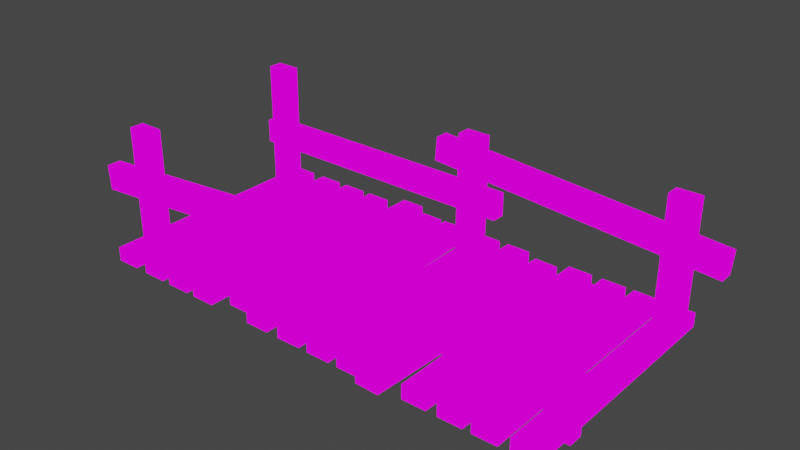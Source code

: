 # Source: Bridge.blend  (saved by Blender 3.6.13; exported with 4.5.12 LTS)
import bpy
from mathutils import Matrix  # noqa: F401  (used for matrix-valued properties, if any)

bpy.ops.wm.read_factory_settings(use_empty=True)
scene = bpy.context.scene
scene.name = 'Scene'

# ---- collections
col_collection = bpy.data.collections.new('Collection'); scene.collection.children.link(col_collection)

# ---- images (referenced by path relative to the original .blend; pixels are not part of the script)
import os
ASSET_DIR = os.environ.get("B2B_ASSET_DIR", "")  # directory of the original .blend (textures are referenced by path, not embedded)
HERE = os.path.dirname(os.path.abspath(__file__))  # packed textures are extracted next to this script under _unpacked/

def load_image(name, relpath, width, height, colorspace="sRGB"):
    """Load a texture the original file referenced (path relative to the .blend, or extracted next to this script)."""
    p = next((c for c in (os.path.join(HERE, relpath), os.path.join(ASSET_DIR, relpath)) if relpath and os.path.exists(c)), "")
    if p:
        img = bpy.data.images.load(p, check_existing=True)
        img.name = name
    else:  # same state as the original file: an image datablock whose file is absent (Cycles renders it pink)
        img = bpy.data.images.new(name, width, height)
        img.source = "FILE"
        img.filepath = "//" + (relpath or name)
    img.colorspace_settings.name = colorspace
    return img
img_pallet_jpg = load_image('Pallet.jpg', 'Pallet.jpg', 1024, 1024, 'sRGB')

# ---- materials (node trees are filled in below, after node groups)
mat_material = bpy.data.materials.new('Material')
mat_material.alpha_threshold = 0.0
mat_material.use_transparent_shadow = False
mat_material.roughness = 0.5
mat_material.line_color = (0.0, 0.0, 0.0, 1.0)

# ---- material node trees
mat_material.use_nodes = True; mat_material.node_tree.nodes.clear()
_N = mat_material.node_tree.nodes; _L = mat_material.node_tree.links
n0 = _N.new('ShaderNodeOutputMaterial'); n0.name = 'Material Output'; n0.location = (300, 300)
n1 = _N.new('ShaderNodeEmission'); n1.name = 'Emission'; n1.location = (73, 256)
n2 = _N.new('ShaderNodeTexImage'); n2.name = 'Image Texture'; n2.location = (-280, 299)
n2.image = img_pallet_jpg
_L.new(n1.outputs[0], n0.inputs[0])
_L.new(n2.outputs[0], n1.inputs[0])
n0.is_active_output = True

# ---- world
world_world = bpy.data.worlds.new('World'); scene.world = world_world
world_world.use_nodes = True; world_world.node_tree.nodes.clear()
_N = world_world.node_tree.nodes; _L = world_world.node_tree.links
n0 = _N.new('ShaderNodeOutputWorld'); n0.name = 'World Output'; n0.location = (300, 300)
n1 = _N.new('ShaderNodeBackground'); n1.name = 'Background'; n1.location = (10, 300)
n1.inputs[0].default_value = (0.05088, 0.05088, 0.05088, 1.0)
_L.new(n1.outputs[0], n0.inputs[0])
n0.is_active_output = True
world_world.color = (0.05088, 0.05088, 0.05088)
world_world.use_sun_shadow = False
world_world.sun_shadow_jitter_overblur = 0.0

# ---- meshes
me_cube = bpy.data.meshes.new('Cube')
me_cube.from_pydata([(-6.963, -3.423, -0.3746), (-6.963, -3.423, 0.02805), (-6.963, 3.484, -0.3746), (-6.963, 3.484, 0.02805), (-6.27, -3.423, -0.3746), (-6.27, -3.423, 0.02805), (-6.27, 3.484, -0.3746), (-6.27, 3.484, 0.02805), (-5.875, -3.423, -0.3746), (-5.875, -3.423, 0.02805), (-5.875, 3.484, -0.3746), (-5.875, 3.484, 0.02805), (-5.182, -3.423, -0.3746), (-5.182, -3.423, 0.02805), (-5.182, 3.484, -0.3746), (-5.182, 3.484, 0.02805), (-4.915, -3.423, -0.3746), (-4.915, -3.423, 0.02805), (-4.915, 3.484, -0.3746), (-4.915, 3.484, 0.02805), (-4.223, -3.423, -0.3746), (-4.223, -3.423, 0.02805), (-4.223, 3.484, -0.3746), (-4.223, 3.484, 0.02805), (-3.964, -3.423, -0.3746), (-3.964, -3.423, 0.02805), (-3.964, 3.484, -0.3746), (-3.964, 3.484, 0.02805), (-3.271, -3.423, -0.3746), (-3.271, -3.423, 0.02805), (-3.271, 3.484, -0.3746), (-3.271, 3.484, 0.02805), (-2.921, -3.102, -0.3746), (-2.921, -3.102, 0.02805), (-2.895, 3.806, -0.3746), (-2.895, 3.806, 0.02805), (-2.228, -3.104, -0.3746), (-2.228, -3.104, 0.02805), (-2.202, 3.803, -0.3746), (-2.202, 3.803, 0.02805), (-1.962, -3.423, -0.3746), (-1.962, -3.423, 0.02805), (-1.962, 3.484, -0.3746), (-1.962, 3.484, 0.02805), (-1.269, -3.423, -0.3746), (-1.269, -3.423, 0.02805), (-1.269, 3.484, -0.3746), (-1.269, 3.484, 0.02805), (-0.8788, -3.433, -0.3746), (-0.8788, -3.433, 0.02805), (-1.125, 3.47, -0.3746), (-1.125, 3.47, 0.02805), (-0.1864, -3.408, -0.3746), (-0.1864, -3.408, 0.02805), (-0.4325, 3.495, -0.3746), (-0.4325, 3.495, 0.02805), (0.08545, -3.423, -0.3746), (0.08545, -3.423, 0.02805), (0.08545, 3.484, -0.3746), (0.08545, 3.484, 0.02805), (0.7783, -3.423, -0.3746), (0.7783, -3.423, 0.02805), (0.7783, 3.484, -0.3746), (0.7783, 3.484, 0.02805), (1.045, -3.423, -0.3746), (1.045, -3.423, 0.02805), (1.045, 3.484, -0.3746), (1.045, 3.484, 0.02805), (1.738, -3.423, -0.3746), (1.738, -3.423, 0.02805), (1.738, 3.484, -0.3746), (1.738, 3.484, 0.02805), (1.807, -3.62, -0.3746), (1.807, -3.62, 0.02805), (2.08, 3.282, -0.3746), (2.08, 3.282, 0.02805), (2.499, -3.647, -0.3746), (2.499, -3.647, 0.02805), (2.772, 3.255, -0.3746), (2.772, 3.255, 0.02805), (2.999, -3.423, -0.3746), (2.999, -3.423, 0.02805), (2.999, 3.484, -0.3746), (2.999, 3.484, 0.02805), (3.692, -3.423, -0.3746), (3.692, -3.423, 0.02805), (3.692, 3.484, -0.3746), (3.692, 3.484, 0.02805), (3.999, -3.423, -0.3746), (3.999, -3.423, 0.02805), (3.999, 3.484, -0.3746), (3.999, 3.484, 0.02805), (4.691, -3.423, -0.3746), (4.691, -3.423, 0.02805), (4.691, 3.484, -0.3746), (4.691, 3.484, 0.02805), (4.918, -3.423, -0.3746), (4.918, -3.423, 0.02805), (4.918, 3.484, -0.3746), (4.918, 3.484, 0.02805), (5.611, -3.423, -0.3746), (5.611, -3.423, 0.02805), (5.611, 3.484, -0.3746), (5.611, 3.484, 0.02805), (5.918, -3.423, -0.3746), (5.918, -3.423, 0.02805), (5.918, 3.484, -0.3746), (5.918, 3.484, 0.02805), (6.611, -3.423, -0.3746), (6.611, -3.423, 0.02805), (6.611, 3.484, -0.3746), (6.611, 3.484, 0.02805), (-6.894, 2.479, 3.627), (-6.894, 2.882, 3.627), (-6.916, 2.479, 0.02314), (-6.916, 2.882, 0.02314), (-6.201, 2.479, 3.626), (-6.201, 2.882, 3.626), (-6.223, 2.479, 0.02198), (-6.223, 2.882, 0.02198), (5.99, 2.479, 3.449), (5.99, 2.882, 3.449), (5.968, 2.479, -0.1546), (5.968, 2.882, -0.1546), (6.683, 2.479, 3.448), (6.683, 2.882, 3.448), (6.661, 2.479, -0.1557), (6.661, 2.882, -0.1557), (0.0191, 2.479, 3.342), (0.0191, 2.882, 3.342), (-0.003118, 2.479, -0.2612), (-0.003118, 2.882, -0.2612), (0.7119, 2.479, 3.341), (0.7119, 2.882, 3.341), (0.6897, 2.479, -0.2624), (0.6897, 2.882, -0.2624), (1.05, 2.747, 1.715), (1.05, 3.149, 1.715), (-7.376, 2.747, 1.738), (-7.376, 3.149, 1.738), (1.048, 2.747, 1.023), (1.048, 3.149, 1.023), (-7.379, 2.747, 1.045), (-7.379, 3.149, 1.045), (7.505, 2.747, 2.234), (7.505, 3.149, 2.234), (-0.8939, 2.747, 2.905), (-0.8939, 3.149, 2.905), (7.449, 2.747, 1.543), (7.449, 3.149, 1.543), (-0.95, 2.747, 2.215), (-0.95, 3.149, 2.215), (6.988, -2.466, 3.627), (6.988, -2.869, 3.627), (7.01, -2.466, 0.02314), (7.01, -2.869, 0.02314), (6.295, -2.466, 3.626), (6.295, -2.869, 3.626), (6.317, -2.466, 0.02198), (6.317, -2.869, 0.02198), (-5.896, -2.466, 3.449), (-5.896, -2.869, 3.449), (-5.874, -2.466, -0.1546), (-5.874, -2.869, -0.1546), (-6.589, -2.466, 3.448), (-6.589, -2.869, 3.448), (-6.567, -2.466, -0.1557), (-6.567, -2.869, -0.1557), (0.07486, -2.466, 3.342), (0.07486, -2.869, 3.342), (0.09708, -2.466, -0.2612), (0.09708, -2.869, -0.2612), (-0.618, -2.466, 3.341), (-0.618, -2.869, 3.341), (-0.5958, -2.466, -0.2624), (-0.5958, -2.869, -0.2624), (-0.9563, -2.734, 1.715), (-0.9563, -3.137, 1.715), (7.47, -2.734, 1.738), (7.47, -3.137, 1.738), (-0.9536, -2.734, 1.023), (-0.9536, -3.137, 1.023), (7.473, -2.734, 1.045), (7.473, -3.137, 1.045), (-7.411, -2.734, 2.234), (-7.411, -3.137, 2.234), (0.9879, -2.734, 2.905), (0.9879, -3.137, 2.905), (-7.355, -2.734, 1.543), (-7.355, -3.137, 1.543), (1.044, -2.734, 2.215), (1.044, -3.137, 2.215)], [], [(0, 1, 3, 2), (2, 3, 7, 6), (6, 7, 5, 4), (4, 5, 1, 0), (2, 6, 4, 0), (7, 3, 1, 5), (8, 9, 11, 10), (10, 11, 15, 14), (14, 15, 13, 12), (12, 13, 9, 8), (10, 14, 12, 8), (15, 11, 9, 13), (16, 17, 19, 18), (18, 19, 23, 22), (22, 23, 21, 20), (20, 21, 17, 16), (18, 22, 20, 16), (23, 19, 17, 21), (24, 25, 27, 26), (26, 27, 31, 30), (30, 31, 29, 28), (28, 29, 25, 24), (26, 30, 28, 24), (31, 27, 25, 29), (32, 33, 35, 34), (34, 35, 39, 38), (38, 39, 37, 36), (36, 37, 33, 32), (34, 38, 36, 32), (39, 35, 33, 37), (40, 41, 43, 42), (42, 43, 47, 46), (46, 47, 45, 44), (44, 45, 41, 40), (42, 46, 44, 40), (47, 43, 41, 45), (48, 49, 51, 50), (50, 51, 55, 54), (54, 55, 53, 52), (52, 53, 49, 48), (50, 54, 52, 48), (55, 51, 49, 53), (56, 57, 59, 58), (58, 59, 63, 62), (62, 63, 61, 60), (60, 61, 57, 56), (58, 62, 60, 56), (63, 59, 57, 61), (64, 65, 67, 66), (66, 67, 71, 70), (70, 71, 69, 68), (68, 69, 65, 64), (66, 70, 68, 64), (71, 67, 65, 69), (72, 73, 75, 74), (74, 75, 79, 78), (78, 79, 77, 76), (76, 77, 73, 72), (74, 78, 76, 72), (79, 75, 73, 77), (80, 81, 83, 82), (82, 83, 87, 86), (86, 87, 85, 84), (84, 85, 81, 80), (82, 86, 84, 80), (87, 83, 81, 85), (88, 89, 91, 90), (90, 91, 95, 94), (94, 95, 93, 92), (92, 93, 89, 88), (90, 94, 92, 88), (95, 91, 89, 93), (96, 97, 99, 98), (98, 99, 103, 102), (102, 103, 101, 100), (100, 101, 97, 96), (98, 102, 100, 96), (103, 99, 97, 101), (104, 105, 107, 106), (106, 107, 111, 110), (110, 111, 109, 108), (108, 109, 105, 104), (106, 110, 108, 104), (111, 107, 105, 109), (112, 113, 115, 114), (114, 115, 119, 118), (118, 119, 117, 116), (116, 117, 113, 112), (114, 118, 116, 112), (119, 115, 113, 117), (120, 121, 123, 122), (122, 123, 127, 126), (126, 127, 125, 124), (124, 125, 121, 120), (122, 126, 124, 120), (127, 123, 121, 125), (128, 129, 131, 130), (130, 131, 135, 134), (134, 135, 133, 132), (132, 133, 129, 128), (130, 134, 132, 128), (135, 131, 129, 133), (136, 137, 139, 138), (138, 139, 143, 142), (142, 143, 141, 140), (140, 141, 137, 136), (138, 142, 140, 136), (143, 139, 137, 141), (144, 145, 147, 146), (146, 147, 151, 150), (150, 151, 149, 148), (148, 149, 145, 144), (146, 150, 148, 144), (151, 147, 145, 149), (152, 153, 155, 154), (154, 155, 159, 158), (158, 159, 157, 156), (156, 157, 153, 152), (154, 158, 156, 152), (159, 155, 153, 157), (160, 161, 163, 162), (162, 163, 167, 166), (166, 167, 165, 164), (164, 165, 161, 160), (162, 166, 164, 160), (167, 163, 161, 165), (168, 169, 171, 170), (170, 171, 175, 174), (174, 175, 173, 172), (172, 173, 169, 168), (170, 174, 172, 168), (175, 171, 169, 173), (176, 177, 179, 178), (178, 179, 183, 182), (182, 183, 181, 180), (180, 181, 177, 176), (178, 182, 180, 176), (183, 179, 177, 181), (184, 185, 187, 186), (186, 187, 191, 190), (190, 191, 189, 188), (188, 189, 185, 184), (186, 190, 188, 184), (191, 187, 185, 189)])
_uv = me_cube.uv_layers.new(name='UVMap')
_uv.uv.foreach_set('vector', [0.7573, 0.2166, 0.7491, 0.2166, 0.7491, 0.2084, 0.7573, 0.2084, 0.7573, 0.2084, 0.7491, 0.2084, 0.7491, 0.2003, 0.7573, 0.2003, 0.7573, 0.2003, 0.7491, 0.2003, 0.7491, 0.1921, 0.7573, 0.1921, 0.7573, 0.1921, 0.7491, 0.1921, 0.7491, 0.1839, 0.7573, 0.1839, 0.7655, 0.2003, 0.7573, 0.2003, 0.7573, 0.1921, 0.7655, 0.1921, 0.7491, 0.2003, 0.741, 0.2003, 0.741, 0.1921, 0.7491, 0.1921, 0.7573, 0.2166, 0.7491, 0.2166, 0.7491, 0.2084, 0.7573, 0.2084, 0.7573, 0.2084, 0.7491, 0.2084, 0.7491, 0.2003, 0.7573, 0.2003, 0.7573, 0.2003, 0.7491, 0.2003, 0.7491, 0.1921, 0.7573, 0.1921, 0.7573, 0.1921, 0.7491, 0.1921, 0.7491, 0.1839, 0.7573, 0.1839, 0.7655, 0.2003, 0.7573, 0.2003, 0.7573, 0.1921, 0.7655, 0.1921, 0.7491, 0.2003, 0.741, 0.2003, 0.741, 0.1921, 0.7491, 0.1921, 0.7573, 0.2166, 0.7491, 0.2166, 0.7491, 0.2084, 0.7573, 0.2084, 0.7573, 0.2084, 0.7491, 0.2084, 0.7491, 0.2003, 0.7573, 0.2003, 0.7573, 0.2003, 0.7491, 0.2003, 0.7491, 0.1921, 0.7573, 0.1921, 0.7573, 0.1921, 0.7491, 0.1921, 0.7491, 0.1839, 0.7573, 0.1839, 0.7655, 0.2003, 0.7573, 0.2003, 0.7573, 0.1921, 0.7655, 0.1921, 0.7491, 0.2003, 0.741, 0.2003, 0.741, 0.1921, 0.7491, 0.1921, 0.7573, 0.2166, 0.7491, 0.2166, 0.7491, 0.2084, 0.7573, 0.2084, 0.7573, 0.2084, 0.7491, 0.2084, 0.7491, 0.2003, 0.7573, 0.2003, 0.7573, 0.2003, 0.7491, 0.2003, 0.7491, 0.1921, 0.7573, 0.1921, 0.7573, 0.1921, 0.7491, 0.1921, 0.7491, 0.1839, 0.7573, 0.1839, 0.7655, 0.2003, 0.7573, 0.2003, 0.7573, 0.1921, 0.7655, 0.1921, 0.7491, 0.2003, 0.741, 0.2003, 0.741, 0.1921, 0.7491, 0.1921, 0.7573, 0.2166, 0.7491, 0.2166, 0.7491, 0.2084, 0.7573, 0.2084, 0.7573, 0.2084, 0.7491, 0.2084, 0.7491, 0.2003, 0.7573, 0.2003, 0.7573, 0.2003, 0.7491, 0.2003, 0.7491, 0.1921, 0.7573, 0.1921, 0.7573, 0.1921, 0.7491, 0.1921, 0.7491, 0.1839, 0.7573, 0.1839, 0.7655, 0.2003, 0.7573, 0.2003, 0.7573, 0.1921, 0.7655, 0.1921, 0.7491, 0.2003, 0.741, 0.2003, 0.741, 0.1921, 0.7491, 0.1921, 0.7573, 0.2166, 0.7491, 0.2166, 0.7491, 0.2084, 0.7573, 0.2084, 0.7573, 0.2084, 0.7491, 0.2084, 0.7491, 0.2003, 0.7573, 0.2003, 0.7573, 0.2003, 0.7491, 0.2003, 0.7491, 0.1921, 0.7573, 0.1921, 0.7573, 0.1921, 0.7491, 0.1921, 0.7491, 0.1839, 0.7573, 0.1839, 0.7655, 0.2003, 0.7573, 0.2003, 0.7573, 0.1921, 0.7655, 0.1921, 0.7491, 0.2003, 0.741, 0.2003, 0.741, 0.1921, 0.7491, 0.1921, 0.7573, 0.2166, 0.7491, 0.2166, 0.7491, 0.2084, 0.7573, 0.2084, 0.7573, 0.2084, 0.7491, 0.2084, 0.7491, 0.2003, 0.7573, 0.2003, 0.7573, 0.2003, 0.7491, 0.2003, 0.7491, 0.1921, 0.7573, 0.1921, 0.7573, 0.1921, 0.7491, 0.1921, 0.7491, 0.1839, 0.7573, 0.1839, 0.7655, 0.2003, 0.7573, 0.2003, 0.7573, 0.1921, 0.7655, 0.1921, 0.7491, 0.2003, 0.741, 0.2003, 0.741, 0.1921, 0.7491, 0.1921, 0.7573, 0.2166, 0.7491, 0.2166, 0.7491, 0.2084, 0.7573, 0.2084, 0.7573, 0.2084, 0.7491, 0.2084, 0.7491, 0.2003, 0.7573, 0.2003, 0.7573, 0.2003, 0.7491, 0.2003, 0.7491, 0.1921, 0.7573, 0.1921, 0.7573, 0.1921, 0.7491, 0.1921, 0.7491, 0.1839, 0.7573, 0.1839, 0.7655, 0.2003, 0.7573, 0.2003, 0.7573, 0.1921, 0.7655, 0.1921, 0.7491, 0.2003, 0.741, 0.2003, 0.741, 0.1921, 0.7491, 0.1921, 0.7573, 0.2166, 0.7491, 0.2166, 0.7491, 0.2084, 0.7573, 0.2084, 0.7573, 0.2084, 0.7491, 0.2084, 0.7491, 0.2003, 0.7573, 0.2003, 0.7573, 0.2003, 0.7491, 0.2003, 0.7491, 0.1921, 0.7573, 0.1921, 0.7573, 0.1921, 0.7491, 0.1921, 0.7491, 0.1839, 0.7573, 0.1839, 0.7655, 0.2003, 0.7573, 0.2003, 0.7573, 0.1921, 0.7655, 0.1921, 0.7491, 0.2003, 0.741, 0.2003, 0.741, 0.1921, 0.7491, 0.1921, 0.7573, 0.2166, 0.7491, 0.2166, 0.7491, 0.2084, 0.7573, 0.2084, 0.7573, 0.2084, 0.7491, 0.2084, 0.7491, 0.2003, 0.7573, 0.2003, 0.7573, 0.2003, 0.7491, 0.2003, 0.7491, 0.1921, 0.7573, 0.1921, 0.7573, 0.1921, 0.7491, 0.1921, 0.7491, 0.1839, 0.7573, 0.1839, 0.7655, 0.2003, 0.7573, 0.2003, 0.7573, 0.1921, 0.7655, 0.1921, 0.7491, 0.2003, 0.741, 0.2003, 0.741, 0.1921, 0.7491, 0.1921, 0.7573, 0.2166, 0.7491, 0.2166, 0.7491, 0.2084, 0.7573, 0.2084, 0.7573, 0.2084, 0.7491, 0.2084, 0.7491, 0.2003, 0.7573, 0.2003, 0.7573, 0.2003, 0.7491, 0.2003, 0.7491, 0.1921, 0.7573, 0.1921, 0.7573, 0.1921, 0.7491, 0.1921, 0.7491, 0.1839, 0.7573, 0.1839, 0.7655, 0.2003, 0.7573, 0.2003, 0.7573, 0.1921, 0.7655, 0.1921, 0.7491, 0.2003, 0.741, 0.2003, 0.741, 0.1921, 0.7491, 0.1921, 0.7573, 0.2166, 0.7491, 0.2166, 0.7491, 0.2084, 0.7573, 0.2084, 0.7573, 0.2084, 0.7491, 0.2084, 0.7491, 0.2003, 0.7573, 0.2003, 0.7573, 0.2003, 0.7491, 0.2003, 0.7491, 0.1921, 0.7573, 0.1921, 0.7573, 0.1921, 0.7491, 0.1921, 0.7491, 0.1839, 0.7573, 0.1839, 0.7655, 0.2003, 0.7573, 0.2003, 0.7573, 0.1921, 0.7655, 0.1921, 0.7491, 0.2003, 0.741, 0.2003, 0.741, 0.1921, 0.7491, 0.1921, 0.7573, 0.2166, 0.7491, 0.2166, 0.7491, 0.2084, 0.7573, 0.2084, 0.7573, 0.2084, 0.7491, 0.2084, 0.7491, 0.2003, 0.7573, 0.2003, 0.7573, 0.2003, 0.7491, 0.2003, 0.7491, 0.1921, 0.7573, 0.1921, 0.7573, 0.1921, 0.7491, 0.1921, 0.7491, 0.1839, 0.7573, 0.1839, 0.7655, 0.2003, 0.7573, 0.2003, 0.7573, 0.1921, 0.7655, 0.1921, 0.7491, 0.2003, 0.741, 0.2003, 0.741, 0.1921, 0.7491, 0.1921, 0.7573, 0.2166, 0.7491, 0.2166, 0.7491, 0.2084, 0.7573, 0.2084, 0.7573, 0.2084, 0.7491, 0.2084, 0.7491, 0.2003, 0.7573, 0.2003, 0.7573, 0.2003, 0.7491, 0.2003, 0.7491, 0.1921, 0.7573, 0.1921, 0.7573, 0.1921, 0.7491, 0.1921, 0.7491, 0.1839, 0.7573, 0.1839, 0.7655, 0.2003, 0.7573, 0.2003, 0.7573, 0.1921, 0.7655, 0.1921, 0.7491, 0.2003, 0.741, 0.2003, 0.741, 0.1921, 0.7491, 0.1921, 0.7573, 0.2166, 0.7491, 0.2166, 0.7491, 0.2084, 0.7573, 0.2084, 0.7573, 0.2084, 0.7491, 0.2084, 0.7491, 0.2003, 0.7573, 0.2003, 0.7573, 0.2003, 0.7491, 0.2003, 0.7491, 0.1921, 0.7573, 0.1921, 0.7573, 0.1921, 0.7491, 0.1921, 0.7491, 0.1839, 0.7573, 0.1839, 0.7655, 0.2003, 0.7573, 0.2003, 0.7573, 0.1921, 0.7655, 0.1921, 0.7491, 0.2003, 0.741, 0.2003, 0.741, 0.1921, 0.7491, 0.1921, 0.7573, 0.2166, 0.7491, 0.2166, 0.7491, 0.2084, 0.7573, 0.2084, 0.7573, 0.2084, 0.7491, 0.2084, 0.7491, 0.2003, 0.7573, 0.2003, 0.7573, 0.2003, 0.7491, 0.2003, 0.7491, 0.1921, 0.7573, 0.1921, 0.7573, 0.1921, 0.7491, 0.1921, 0.7491, 0.1839, 0.7573, 0.1839, 0.7655, 0.2003, 0.7573, 0.2003, 0.7573, 0.1921, 0.7655, 0.1921, 0.7491, 0.2003, 0.741, 0.2003, 0.741, 0.1921, 0.7491, 0.1921, 0.7573, 0.2166, 0.7491, 0.2166, 0.7491, 0.2084, 0.7573, 0.2084, 0.7573, 0.2084, 0.7491, 0.2084, 0.7491, 0.2003, 0.7573, 0.2003, 0.7573, 0.2003, 0.7491, 0.2003, 0.7491, 0.1921, 0.7573, 0.1921, 0.7573, 0.1921, 0.7491, 0.1921, 0.7491, 0.1839, 0.7573, 0.1839, 0.7655, 0.2003, 0.7573, 0.2003, 0.7573, 0.1921, 0.7655, 0.1921, 0.7491, 0.2003, 0.741, 0.2003, 0.741, 0.1921, 0.7491, 0.1921, 0.7573, 0.2166, 0.7491, 0.2166, 0.7491, 0.2084, 0.7573, 0.2084, 0.7573, 0.2084, 0.7491, 0.2084, 0.7491, 0.2003, 0.7573, 0.2003, 0.7573, 0.2003, 0.7491, 0.2003, 0.7491, 0.1921, 0.7573, 0.1921, 0.7573, 0.1921, 0.7491, 0.1921, 0.7491, 0.1839, 0.7573, 0.1839, 0.7655, 0.2003, 0.7573, 0.2003, 0.7573, 0.1921, 0.7655, 0.1921, 0.7491, 0.2003, 0.741, 0.2003, 0.741, 0.1921, 0.7491, 0.1921, 0.7573, 0.2166, 0.7491, 0.2166, 0.7491, 0.2084, 0.7573, 0.2084, 0.7573, 0.2084, 0.7491, 0.2084, 0.7491, 0.2003, 0.7573, 0.2003, 0.7573, 0.2003, 0.7491, 0.2003, 0.7491, 0.1921, 0.7573, 0.1921, 0.7573, 0.1921, 0.7491, 0.1921, 0.7491, 0.1839, 0.7573, 0.1839, 0.7655, 0.2003, 0.7573, 0.2003, 0.7573, 0.1921, 0.7655, 0.1921, 0.7491, 0.2003, 0.741, 0.2003, 0.741, 0.1921, 0.7491, 0.1921, 0.7573, 0.2166, 0.7491, 0.2166, 0.7491, 0.2084, 0.7573, 0.2084, 0.7573, 0.2084, 0.7491, 0.2084, 0.7491, 0.2003, 0.7573, 0.2003, 0.7573, 0.2003, 0.7491, 0.2003, 0.7491, 0.1921, 0.7573, 0.1921, 0.7573, 0.1921, 0.7491, 0.1921, 0.7491, 0.1839, 0.7573, 0.1839, 0.7655, 0.2003, 0.7573, 0.2003, 0.7573, 0.1921, 0.7655, 0.1921, 0.7491, 0.2003, 0.741, 0.2003, 0.741, 0.1921, 0.7491, 0.1921, 0.7573, 0.2166, 0.7491, 0.2166, 0.7491, 0.2084, 0.7573, 0.2084, 0.7573, 0.2084, 0.7491, 0.2084, 0.7491, 0.2003, 0.7573, 0.2003, 0.7573, 0.2003, 0.7491, 0.2003, 0.7491, 0.1921, 0.7573, 0.1921, 0.7573, 0.1921, 0.7491, 0.1921, 0.7491, 0.1839, 0.7573, 0.1839, 0.7655, 0.2003, 0.7573, 0.2003, 0.7573, 0.1921, 0.7655, 0.1921, 0.7491, 0.2003, 0.741, 0.2003, 0.741, 0.1921, 0.7491, 0.1921, 0.7573, 0.2166, 0.7491, 0.2166, 0.7491, 0.2084, 0.7573, 0.2084, 0.7573, 0.2084, 0.7491, 0.2084, 0.7491, 0.2003, 0.7573, 0.2003, 0.7573, 0.2003, 0.7491, 0.2003, 0.7491, 0.1921, 0.7573, 0.1921, 0.7573, 0.1921, 0.7491, 0.1921, 0.7491, 0.1839, 0.7573, 0.1839, 0.7655, 0.2003, 0.7573, 0.2003, 0.7573, 0.1921, 0.7655, 0.1921, 0.7491, 0.2003, 0.741, 0.2003, 0.741, 0.1921, 0.7491, 0.1921, 0.7573, 0.2166, 0.7491, 0.2166, 0.7491, 0.2084, 0.7573, 0.2084, 0.7573, 0.2084, 0.7491, 0.2084, 0.7491, 0.2003, 0.7573, 0.2003, 0.7573, 0.2003, 0.7491, 0.2003, 0.7491, 0.1921, 0.7573, 0.1921, 0.7573, 0.1921, 0.7491, 0.1921, 0.7491, 0.1839, 0.7573, 0.1839, 0.7655, 0.2003, 0.7573, 0.2003, 0.7573, 0.1921, 0.7655, 0.1921, 0.7491, 0.2003, 0.741, 0.2003, 0.741, 0.1921, 0.7491, 0.1921, 0.7573, 0.2166, 0.7491, 0.2166, 0.7491, 0.2084, 0.7573, 0.2084, 0.7573, 0.2084, 0.7491, 0.2084, 0.7491, 0.2003, 0.7573, 0.2003, 0.7573, 0.2003, 0.7491, 0.2003, 0.7491, 0.1921, 0.7573, 0.1921, 0.7573, 0.1921, 0.7491, 0.1921, 0.7491, 0.1839, 0.7573, 0.1839, 0.7655, 0.2003, 0.7573, 0.2003, 0.7573, 0.1921, 0.7655, 0.1921, 0.7491, 0.2003, 0.741, 0.2003, 0.741, 0.1921, 0.7491, 0.1921])
me_cube.materials.append(mat_material)
me_cube.update()

# ---- objects
ob_cube = bpy.data.objects.new('Cube', me_cube)

# ---- transforms, parenting, visibility, modifiers, constraints
ob_cube.location = (0.0, 0.0, 0.0)

# ---- collection membership
col_collection.objects.link(ob_cube)

# ---- scene / render settings (as saved in the file)
scene.frame_start = 1; scene.frame_end = 250; scene.frame_set(1)
scene.render.engine = 'BLENDER_EEVEE_NEXT'
scene.cycles.sampling_pattern = 'TABULATED_SOBOL'
scene.view_settings.view_transform = 'Filmic'
bpy.context.view_layer.update()

# ---- added for rendering (the .blend has no active camera): camera
cam_auto = bpy.data.cameras.new('AutoCamera')
cam_auto.lens = 50.0
cam_auto.sensor_width = 36.0
cam_auto.clip_end = 1000.0
ob_auto_camera = bpy.data.objects.new('AutoCamera', cam_auto)
scene.collection.objects.link(ob_auto_camera)
ob_auto_camera.location = (15.913, -18.96, 14.3189)
ob_auto_camera.rotation_euler = (1.09748, -7.21219e-08, 0.694738)
scene.camera = ob_auto_camera
bpy.context.view_layer.update()
